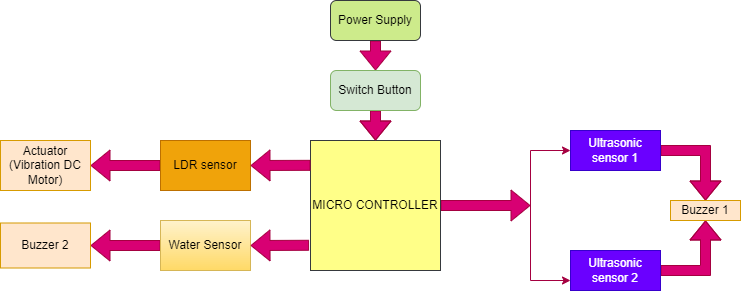

The diagram above was exported from draw.io. Its source (the exported page's mxGraphModel, read from the mxfile embedded in the PNG):
<mxGraphModel dx="1298" dy="684" grid="1" gridSize="10" guides="1" tooltips="1" connect="1" arrows="1" fold="1" page="1" pageScale="1" pageWidth="850" pageHeight="1100" math="0" shadow="0">
  <root>
    <mxCell id="0" />
    <mxCell id="1" parent="0" />
    <mxCell id="-6qKzSPC40RuM1LJulAP-65" style="shape=flexArrow;rounded=0;orthogonalLoop=1;jettySize=auto;html=1;fillColor=#d80073;strokeColor=#A50040;" edge="1" parent="1" source="-6qKzSPC40RuM1LJulAP-1">
      <mxGeometry relative="1" as="geometry">
        <mxPoint x="540" y="295" as="targetPoint" />
        <Array as="points" />
      </mxGeometry>
    </mxCell>
    <mxCell id="-6qKzSPC40RuM1LJulAP-1" value="MICRO CONTROLLER" style="whiteSpace=wrap;html=1;aspect=fixed;fillColor=#ffff88;strokeColor=#36393d;" vertex="1" parent="1">
      <mxGeometry x="320" y="230" width="130" height="130" as="geometry" />
    </mxCell>
    <mxCell id="-6qKzSPC40RuM1LJulAP-25" style="edgeStyle=orthogonalEdgeStyle;rounded=0;orthogonalLoop=1;jettySize=auto;html=1;shape=flexArrow;entryX=0.5;entryY=0;entryDx=0;entryDy=0;fillColor=#d80073;strokeColor=#A50040;exitX=1;exitY=0.5;exitDx=0;exitDy=0;" edge="1" parent="1" source="-6qKzSPC40RuM1LJulAP-2" target="-6qKzSPC40RuM1LJulAP-16">
      <mxGeometry relative="1" as="geometry">
        <mxPoint x="710" y="250" as="targetPoint" />
        <mxPoint x="690" y="240" as="sourcePoint" />
        <Array as="points">
          <mxPoint x="715" y="240" />
        </Array>
      </mxGeometry>
    </mxCell>
    <mxCell id="-6qKzSPC40RuM1LJulAP-2" value="Ultrasonic&lt;br&gt;sensor 1" style="rounded=0;whiteSpace=wrap;html=1;fillColor=#6a00ff;fontColor=#ffffff;strokeColor=#3700CC;" vertex="1" parent="1">
      <mxGeometry x="580" y="220" width="90" height="40" as="geometry" />
    </mxCell>
    <mxCell id="-6qKzSPC40RuM1LJulAP-27" style="edgeStyle=orthogonalEdgeStyle;shape=flexArrow;rounded=0;orthogonalLoop=1;jettySize=auto;html=1;exitX=1;exitY=0.5;exitDx=0;exitDy=0;entryX=0.5;entryY=1;entryDx=0;entryDy=0;fillColor=#d80073;strokeColor=#A50040;" edge="1" parent="1" source="-6qKzSPC40RuM1LJulAP-3" target="-6qKzSPC40RuM1LJulAP-16">
      <mxGeometry relative="1" as="geometry">
        <mxPoint x="720" y="360" as="targetPoint" />
      </mxGeometry>
    </mxCell>
    <mxCell id="-6qKzSPC40RuM1LJulAP-3" value="Ultrasonic&lt;br&gt;sensor 2" style="rounded=0;whiteSpace=wrap;html=1;fillColor=#6a00ff;fontColor=#ffffff;strokeColor=#3700CC;" vertex="1" parent="1">
      <mxGeometry x="580" y="340" width="90" height="40" as="geometry" />
    </mxCell>
    <mxCell id="-6qKzSPC40RuM1LJulAP-40" style="edgeStyle=orthogonalEdgeStyle;shape=flexArrow;rounded=0;orthogonalLoop=1;jettySize=auto;html=1;exitX=0.5;exitY=1;exitDx=0;exitDy=0;entryX=0.5;entryY=0;entryDx=0;entryDy=0;fillColor=#d80073;strokeColor=#A50040;" edge="1" parent="1" source="-6qKzSPC40RuM1LJulAP-4" target="-6qKzSPC40RuM1LJulAP-39">
      <mxGeometry relative="1" as="geometry" />
    </mxCell>
    <mxCell id="-6qKzSPC40RuM1LJulAP-4" value="Power Supply" style="rounded=1;whiteSpace=wrap;html=1;fillColor=#cdeb8b;strokeColor=#36393d;" vertex="1" parent="1">
      <mxGeometry x="340" y="90" width="90" height="40" as="geometry" />
    </mxCell>
    <mxCell id="-6qKzSPC40RuM1LJulAP-31" style="edgeStyle=orthogonalEdgeStyle;shape=flexArrow;rounded=0;orthogonalLoop=1;jettySize=auto;html=1;entryX=1;entryY=0.5;entryDx=0;entryDy=0;fillColor=#d80073;strokeColor=#A50040;" edge="1" parent="1" source="-6qKzSPC40RuM1LJulAP-6" target="-6qKzSPC40RuM1LJulAP-30">
      <mxGeometry relative="1" as="geometry" />
    </mxCell>
    <mxCell id="-6qKzSPC40RuM1LJulAP-6" value="LDR sensor" style="rounded=0;whiteSpace=wrap;html=1;fillColor=#f0a30a;fontColor=#000000;strokeColor=#BD7000;" vertex="1" parent="1">
      <mxGeometry x="170" y="230" width="90" height="50" as="geometry" />
    </mxCell>
    <mxCell id="-6qKzSPC40RuM1LJulAP-35" style="edgeStyle=orthogonalEdgeStyle;shape=flexArrow;rounded=0;orthogonalLoop=1;jettySize=auto;html=1;entryX=1;entryY=0.5;entryDx=0;entryDy=0;fillColor=#d80073;strokeColor=#A50040;" edge="1" parent="1" source="-6qKzSPC40RuM1LJulAP-7" target="-6qKzSPC40RuM1LJulAP-34">
      <mxGeometry relative="1" as="geometry" />
    </mxCell>
    <mxCell id="-6qKzSPC40RuM1LJulAP-7" value="Water Sensor" style="rounded=0;whiteSpace=wrap;html=1;fillColor=#fff2cc;gradientColor=#ffd966;strokeColor=#d6b656;" vertex="1" parent="1">
      <mxGeometry x="170" y="310" width="90" height="50" as="geometry" />
    </mxCell>
    <mxCell id="-6qKzSPC40RuM1LJulAP-16" value="Buzzer 1" style="rounded=0;whiteSpace=wrap;html=1;fillColor=#ffe6cc;strokeColor=#d79b00;" vertex="1" parent="1">
      <mxGeometry x="680" y="290" width="70" height="20" as="geometry" />
    </mxCell>
    <mxCell id="-6qKzSPC40RuM1LJulAP-29" value="" style="shape=flexArrow;endArrow=classic;html=1;rounded=0;entryX=1;entryY=0.5;entryDx=0;entryDy=0;exitX=0;exitY=0.191;exitDx=0;exitDy=0;exitPerimeter=0;fillColor=#d80073;strokeColor=#A50040;" edge="1" parent="1" source="-6qKzSPC40RuM1LJulAP-1" target="-6qKzSPC40RuM1LJulAP-6">
      <mxGeometry width="50" height="50" relative="1" as="geometry">
        <mxPoint x="320" y="260" as="sourcePoint" />
        <mxPoint x="300" y="300" as="targetPoint" />
      </mxGeometry>
    </mxCell>
    <mxCell id="-6qKzSPC40RuM1LJulAP-30" value="Actuator&lt;br&gt;(Vibration DC&lt;br&gt;Motor)" style="rounded=0;whiteSpace=wrap;html=1;fillColor=#ffe6cc;strokeColor=#d79b00;" vertex="1" parent="1">
      <mxGeometry x="10" y="230" width="90" height="50" as="geometry" />
    </mxCell>
    <mxCell id="-6qKzSPC40RuM1LJulAP-32" value="" style="shape=flexArrow;endArrow=classic;html=1;rounded=0;entryX=1;entryY=0.5;entryDx=0;entryDy=0;exitX=-0.011;exitY=0.806;exitDx=0;exitDy=0;exitPerimeter=0;fillColor=#d80073;strokeColor=#A50040;" edge="1" parent="1" source="-6qKzSPC40RuM1LJulAP-1" target="-6qKzSPC40RuM1LJulAP-7">
      <mxGeometry width="50" height="50" relative="1" as="geometry">
        <mxPoint x="320" y="330" as="sourcePoint" />
        <mxPoint x="320" y="320" as="targetPoint" />
      </mxGeometry>
    </mxCell>
    <mxCell id="-6qKzSPC40RuM1LJulAP-34" value="Buzzer 2" style="rounded=0;whiteSpace=wrap;html=1;fillColor=#ffe6cc;strokeColor=#d79b00;" vertex="1" parent="1">
      <mxGeometry x="10" y="312.5" width="90" height="45" as="geometry" />
    </mxCell>
    <mxCell id="-6qKzSPC40RuM1LJulAP-42" style="edgeStyle=orthogonalEdgeStyle;shape=flexArrow;rounded=0;orthogonalLoop=1;jettySize=auto;html=1;entryX=0.5;entryY=0;entryDx=0;entryDy=0;fillColor=#d80073;strokeColor=#A50040;" edge="1" parent="1" source="-6qKzSPC40RuM1LJulAP-39" target="-6qKzSPC40RuM1LJulAP-1">
      <mxGeometry relative="1" as="geometry" />
    </mxCell>
    <mxCell id="-6qKzSPC40RuM1LJulAP-39" value="Switch Button" style="rounded=1;whiteSpace=wrap;html=1;fillColor=#d5e8d4;strokeColor=#82b366;" vertex="1" parent="1">
      <mxGeometry x="340" y="160" width="90" height="40" as="geometry" />
    </mxCell>
    <mxCell id="-6qKzSPC40RuM1LJulAP-69" value="" style="endArrow=classic;startArrow=classic;html=1;rounded=0;strokeColor=#A50040;entryX=0;entryY=0.5;entryDx=0;entryDy=0;exitX=0;exitY=0.75;exitDx=0;exitDy=0;fillColor=#d80073;" edge="1" parent="1" source="-6qKzSPC40RuM1LJulAP-3" target="-6qKzSPC40RuM1LJulAP-2">
      <mxGeometry width="50" height="50" relative="1" as="geometry">
        <mxPoint x="520" y="290" as="sourcePoint" />
        <mxPoint x="570" y="240" as="targetPoint" />
        <Array as="points">
          <mxPoint x="540" y="370" />
          <mxPoint x="540" y="240" />
        </Array>
      </mxGeometry>
    </mxCell>
  </root>
</mxGraphModel>